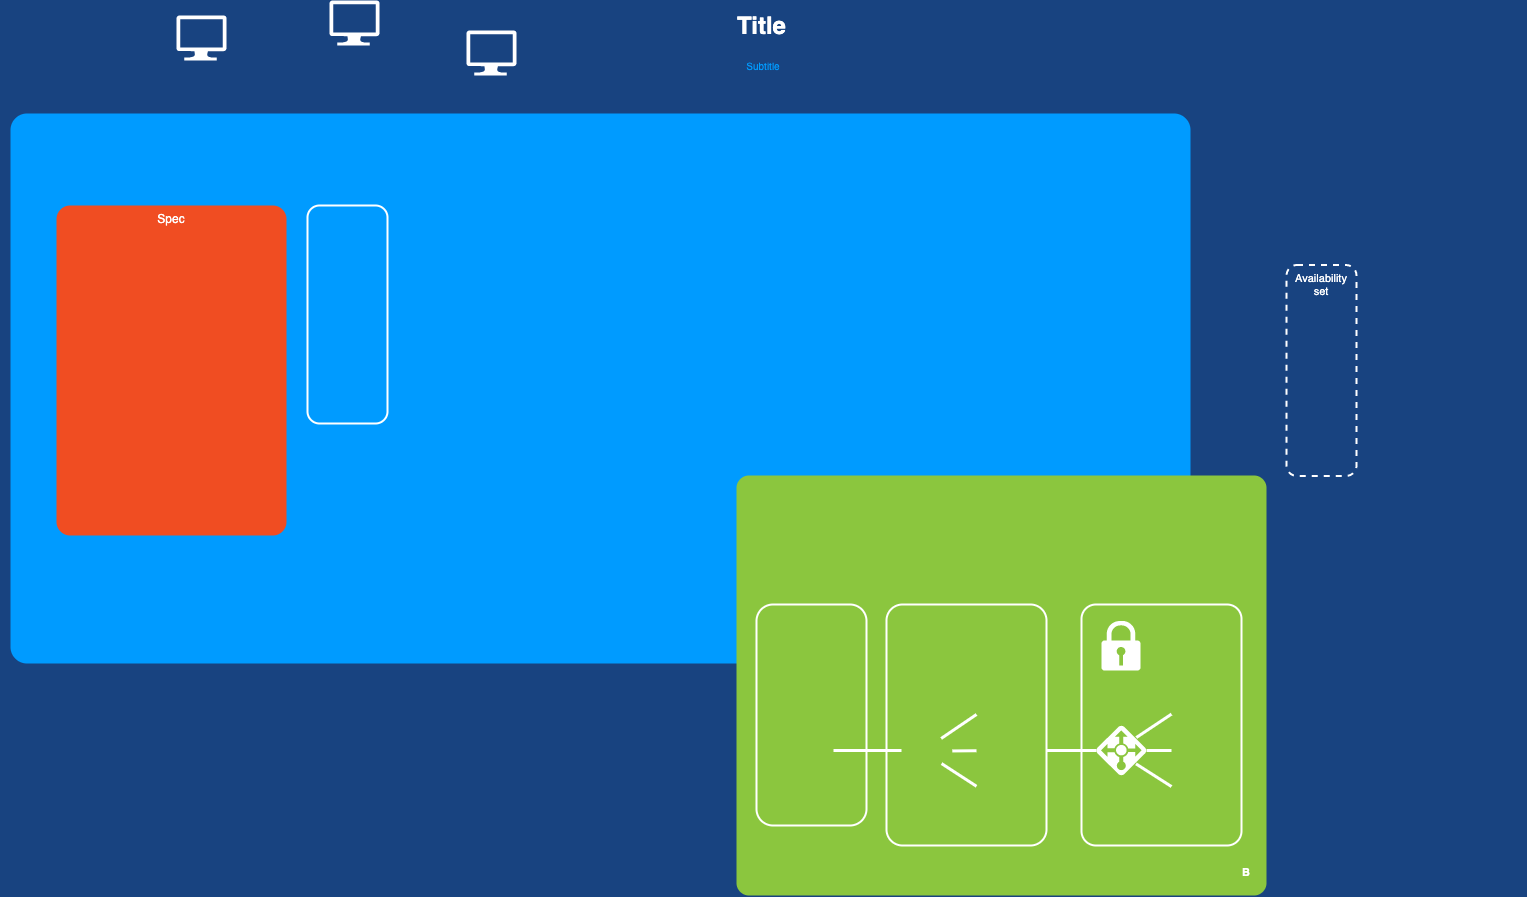

The diagram above was exported from draw.io. Its source (the exported page's mxGraphModel, read from the mxfile embedded in the PNG):
<mxGraphModel dx="1186" dy="796" grid="1" gridSize="10" guides="1" tooltips="1" connect="1" arrows="1" fold="1" page="1" pageScale="1.5" pageWidth="1169" pageHeight="826" background="#184380" math="0" shadow="0">
  <root>
    <mxCell id="0" style=";html=1;" />
    <mxCell id="1" style=";html=1;" parent="0" />
    <mxCell id="23046e2b9bb16c14-116" value="" style="whiteSpace=wrap;html=1;rounded=1;shadow=0;strokeColor=none;strokeWidth=2;fillColor=#009BFF;fontSize=20;fontColor=#FFFFFF;align=center;arcSize=3;verticalAlign=top;spacingTop=4;" parent="1" vertex="1">
      <mxGeometry x="124" y="148" width="1180" height="550" as="geometry" />
    </mxCell>
    <mxCell id="23046e2b9bb16c14-27" value="" style="rounded=1;whiteSpace=wrap;html=1;shadow=0;strokeWidth=2;fillColor=#8BC63E;fontSize=12;fontColor=#000000;align=center;strokeColor=none;arcSize=3;" parent="1" vertex="1">
      <mxGeometry x="850" y="510" width="530" height="420" as="geometry" />
    </mxCell>
    <mxCell id="23046e2b9bb16c14-2" value="" style="rounded=1;whiteSpace=wrap;html=1;shadow=0;strokeWidth=2;fillColor=none;fontSize=12;fontColor=#000000;align=center;strokeColor=#FFFFFF;arcSize=10;" parent="1" vertex="1">
      <mxGeometry x="1000" y="639" width="160" height="241" as="geometry" />
    </mxCell>
    <mxCell id="23046e2b9bb16c14-28" value="Spec" style="rounded=1;whiteSpace=wrap;html=1;shadow=0;strokeWidth=2;fillColor=#F04D22;fontSize=12;fontColor=#FFFFFF;align=center;strokeColor=none;arcSize=6;verticalAlign=top;" parent="1" vertex="1">
      <mxGeometry x="170" y="240" width="230" height="330" as="geometry" />
    </mxCell>
    <mxCell id="23046e2b9bb16c14-1" value="" style="rounded=1;whiteSpace=wrap;html=1;shadow=0;strokeWidth=2;fillColor=none;fontSize=12;fontColor=#000000;align=center;strokeColor=#FFFFFF;" parent="1" vertex="1">
      <mxGeometry x="870" y="639" width="110" height="221" as="geometry" />
    </mxCell>
    <mxCell id="24964f25f45c63f1-1" value="" style="verticalLabelPosition=bottom;html=1;verticalAlign=top;strokeColor=none;fillColor=#FFFFFF;shape=mxgraph.azure.computer;rounded=0;shadow=0;fontSize=12;fontColor=#000000;align=center;" parent="1" vertex="1">
      <mxGeometry x="580" y="65" width="50" height="45" as="geometry" />
    </mxCell>
    <mxCell id="24964f25f45c63f1-2" value="" style="verticalLabelPosition=bottom;html=1;verticalAlign=top;strokeColor=none;fillColor=#FFFFFF;shape=mxgraph.azure.computer;rounded=0;shadow=0;fontSize=12;fontColor=#000000;align=center;" parent="1" vertex="1">
      <mxGeometry x="290" y="50" width="50" height="45" as="geometry" />
    </mxCell>
    <mxCell id="24964f25f45c63f1-3" value="" style="verticalLabelPosition=bottom;html=1;verticalAlign=top;strokeColor=none;fillColor=#FFFFFF;shape=mxgraph.azure.computer;rounded=0;shadow=0;fontSize=12;fontColor=#000000;align=center;" parent="1" vertex="1">
      <mxGeometry x="443" y="35" width="50" height="45" as="geometry" />
    </mxCell>
    <mxCell id="23046e2b9bb16c14-73" style="html=1;startArrow=none;startFill=0;startSize=10;endArrow=none;endFill=0;endSize=10;strokeWidth=3;fontSize=11;fontColor=#FFFFFF;strokeColor=#FFFFFF;rounded=0;" parent="1" edge="1">
      <mxGeometry relative="1" as="geometry">
        <mxPoint x="947" y="785" as="sourcePoint" />
        <mxPoint x="1015" y="785" as="targetPoint" />
      </mxGeometry>
    </mxCell>
    <mxCell id="23046e2b9bb16c14-75" style="html=1;startArrow=none;startFill=0;startSize=10;endArrow=none;endFill=0;endSize=10;strokeWidth=3;fontSize=11;fontColor=#FFFFFF;entryX=0.793;entryY=0.26;entryPerimeter=0;strokeColor=#FFFFFF;rounded=0;" parent="1" edge="1">
      <mxGeometry relative="1" as="geometry">
        <mxPoint x="1090" y="748.9842584921294" as="sourcePoint" />
        <mxPoint x="1054.65" y="773" as="targetPoint" />
      </mxGeometry>
    </mxCell>
    <mxCell id="23046e2b9bb16c14-76" style="html=1;entryX=1.016;entryY=0.509;entryPerimeter=0;startArrow=none;startFill=0;startSize=10;endArrow=none;endFill=0;endSize=10;strokeWidth=3;fontSize=11;fontColor=#FFFFFF;strokeColor=#FFFFFF;rounded=0;" parent="1" edge="1">
      <mxGeometry relative="1" as="geometry">
        <mxPoint x="1090" y="785.2286585365855" as="sourcePoint" />
        <mxPoint x="1065.8000000000002" y="785.45" as="targetPoint" />
      </mxGeometry>
    </mxCell>
    <mxCell id="23046e2b9bb16c14-77" style="html=1;entryX=0.802;entryY=0.762;entryPerimeter=0;startArrow=none;startFill=0;startSize=10;endArrow=none;endFill=0;endSize=10;strokeWidth=3;fontSize=11;fontColor=#FFFFFF;strokeColor=#FFFFFF;rounded=0;" parent="1" edge="1">
      <mxGeometry relative="1" as="geometry">
        <mxPoint x="1090" y="820.7646076794658" as="sourcePoint" />
        <mxPoint x="1055.1" y="798.0999999999999" as="targetPoint" />
      </mxGeometry>
    </mxCell>
    <mxCell id="23046e2b9bb16c14-50" value="" style="rounded=1;whiteSpace=wrap;html=1;shadow=0;strokeWidth=2;fillColor=none;fontSize=12;fontColor=#000000;align=center;strokeColor=#FFFFFF;" parent="1" vertex="1">
      <mxGeometry x="421" y="240" width="80" height="218" as="geometry" />
    </mxCell>
    <mxCell id="23046e2b9bb16c14-55" value="" style="rounded=1;whiteSpace=wrap;html=1;shadow=0;strokeWidth=2;fillColor=none;fontSize=12;fontColor=#000000;align=center;strokeColor=#FFFFFF;arcSize=9;" parent="1" vertex="1">
      <mxGeometry x="1195" y="639" width="160" height="241" as="geometry" />
    </mxCell>
    <mxCell id="23046e2b9bb16c14-56" value="&lt;span&gt;Availability set&lt;/span&gt;" style="rounded=1;whiteSpace=wrap;html=1;shadow=0;strokeWidth=2;fillColor=none;fontSize=11;fontColor=#FFFFFF;align=center;strokeColor=#FFFFFF;dashed=1;verticalAlign=top;" parent="1" vertex="1">
      <mxGeometry x="1400" y="299.5" width="70" height="211" as="geometry" />
    </mxCell>
    <mxCell id="23046e2b9bb16c14-57" value="" style="shadow=0;dashed=0;html=1;strokeColor=none;shape=mxgraph.mscae.enterprise.lock;fillColor=#FFFFFF;rounded=0;fontSize=12;fontColor=#000000;align=center;" parent="1" vertex="1">
      <mxGeometry x="1215" y="655" width="39" height="50" as="geometry" />
    </mxCell>
    <mxCell id="23046e2b9bb16c14-74" style="html=1;startArrow=none;startFill=0;startSize=10;endArrow=none;endFill=0;endSize=10;strokeWidth=3;fontSize=11;fontColor=#FFFFFF;strokeColor=#FFFFFF;rounded=0;edgeStyle=elbowEdgeStyle;elbow=vertical;" parent="1" source="23046e2b9bb16c14-58" target="23046e2b9bb16c14-2" edge="1">
      <mxGeometry relative="1" as="geometry" />
    </mxCell>
    <mxCell id="23046e2b9bb16c14-78" style="edgeStyle=orthogonalEdgeStyle;html=1;startArrow=none;startFill=0;startSize=10;endArrow=none;endFill=0;endSize=10;strokeWidth=3;fontSize=11;fontColor=#FFFFFF;strokeColor=#FFFFFF;rounded=0;" parent="1" source="23046e2b9bb16c14-58" edge="1">
      <mxGeometry relative="1" as="geometry">
        <mxPoint x="1285" y="785" as="targetPoint" />
      </mxGeometry>
    </mxCell>
    <mxCell id="23046e2b9bb16c14-79" style="html=1;startArrow=none;startFill=0;startSize=10;endArrow=none;endFill=0;endSize=10;strokeWidth=3;fontSize=11;fontColor=#FFFFFF;strokeColor=#FFFFFF;rounded=0;exitX=0.796;exitY=0.241;exitPerimeter=0;" parent="1" source="23046e2b9bb16c14-58" edge="1">
      <mxGeometry relative="1" as="geometry">
        <mxPoint x="1285" y="748.6320598006646" as="targetPoint" />
      </mxGeometry>
    </mxCell>
    <mxCell id="23046e2b9bb16c14-80" style="html=1;startArrow=none;startFill=0;startSize=10;endArrow=none;endFill=0;endSize=10;strokeWidth=3;fontSize=11;fontColor=#FFFFFF;strokeColor=#FFFFFF;rounded=0;exitX=0.789;exitY=0.767;exitPerimeter=0;" parent="1" source="23046e2b9bb16c14-58" edge="1">
      <mxGeometry relative="1" as="geometry">
        <mxPoint x="1285" y="821.0421139554087" as="targetPoint" />
      </mxGeometry>
    </mxCell>
    <mxCell id="23046e2b9bb16c14-58" value="" style="shadow=0;dashed=0;html=1;strokeColor=none;labelPosition=center;verticalLabelPosition=bottom;verticalAlign=top;shape=mxgraph.mscae.cloud.azure_load_balancer_feature;fillColor=#FFFFFF;rounded=1;fontSize=12;fontColor=#000000;align=center;" parent="1" vertex="1">
      <mxGeometry x="1210" y="760" width="50" height="50" as="geometry" />
    </mxCell>
    <mxCell id="23046e2b9bb16c14-82" value="B" style="text;html=1;strokeColor=none;fillColor=none;align=center;verticalAlign=middle;whiteSpace=wrap;rounded=1;shadow=0;fontSize=11;fontColor=#FFFFFF;fontStyle=1" parent="1" vertex="1">
      <mxGeometry x="1350" y="897" width="20" height="20" as="geometry" />
    </mxCell>
    <mxCell id="23046e2b9bb16c14-113" value="Title" style="text;strokeColor=none;fillColor=none;html=1;fontSize=24;fontStyle=1;verticalAlign=middle;align=center;rounded=0;shadow=0;fontColor=#FFFFFF;" parent="1" vertex="1">
      <mxGeometry x="120" y="40" width="1510" height="40" as="geometry" />
    </mxCell>
    <mxCell id="23046e2b9bb16c14-114" value="Subtitle" style="text;html=1;strokeColor=none;fillColor=none;align=center;verticalAlign=middle;whiteSpace=wrap;rounded=0;shadow=0;fontSize=10;fontColor=#009BFF;" parent="1" vertex="1">
      <mxGeometry x="114" y="90" width="1526" height="20" as="geometry" />
    </mxCell>
  </root>
</mxGraphModel>